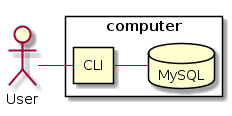

The diagram above was rendered by PlantUML. Its source (embedded in the PNG):
@startuml 04_deployment

actor User

rectangle computer{
    rectangle CLI
    database MySQL
}

User - CLI
CLI - MySQL

@enduml